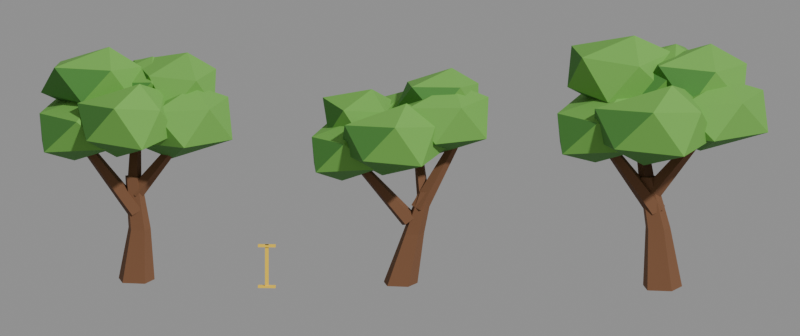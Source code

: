 # Source: BE_Nature_Trees_mesh.blend  (saved by Blender 5.2.45; exported with 4.5.12 LTS)
import bpy
from mathutils import Matrix  # noqa: F401  (used for matrix-valued properties, if any)

bpy.ops.wm.read_factory_settings(use_empty=True)
scene = bpy.context.scene
scene.name = 'TREE_REVIEW_Front'

# ---- materials (node trees are filled in below, after node groups)
mat_tree_6fae4a = bpy.data.materials.new('TREE_6FAE4A')
mat_tree_6fae4a.diffuse_color = (0.159, 0.4233, 0.06848, 1.0)
mat_tree_4c8a3a = bpy.data.materials.new('TREE_4C8A3A')
mat_tree_4c8a3a.diffuse_color = (0.07227, 0.2542, 0.04231, 1.0)
mat_tree_7a5236 = bpy.data.materials.new('TREE_7A5236')
mat_tree_7a5236.diffuse_color = (0.1946, 0.08438, 0.03689, 1.0)
mat_tree_62412c = bpy.data.materials.new('TREE_62412C')
mat_tree_62412c.diffuse_color = (0.1221, 0.05286, 0.02519, 1.0)
mat_tree_ffd43b = bpy.data.materials.new('TREE_FFD43B')
mat_tree_ffd43b.diffuse_color = (1.0, 0.6584, 0.04374, 1.0)

# ---- material node trees
mat_tree_6fae4a.use_nodes = True; mat_tree_6fae4a.node_tree.nodes.clear()
_N = mat_tree_6fae4a.node_tree.nodes; _L = mat_tree_6fae4a.node_tree.links
n0 = _N.new('ShaderNodeBsdfPrincipled'); n0.name = 'Principled BSDF'; n0.location = (-200, 100)
n0.inputs[0].default_value = (0.159, 0.4233, 0.06848, 1.0)
n0.inputs[2].default_value = 0.85
n0.inputs[10].default_value = 0.005
n1 = _N.new('ShaderNodeOutputMaterial'); n1.name = 'Material Output'; n1.location = (200, 100)
_L.new(n0.outputs[0], n1.inputs[0])
n1.is_active_output = True
mat_tree_4c8a3a.use_nodes = True; mat_tree_4c8a3a.node_tree.nodes.clear()
_N = mat_tree_4c8a3a.node_tree.nodes; _L = mat_tree_4c8a3a.node_tree.links
n0 = _N.new('ShaderNodeBsdfPrincipled'); n0.name = 'Principled BSDF'; n0.location = (-200, 100)
n0.inputs[0].default_value = (0.07227, 0.2542, 0.04231, 1.0)
n0.inputs[2].default_value = 0.85
n0.inputs[10].default_value = 0.005
n1 = _N.new('ShaderNodeOutputMaterial'); n1.name = 'Material Output'; n1.location = (200, 100)
_L.new(n0.outputs[0], n1.inputs[0])
n1.is_active_output = True
mat_tree_7a5236.use_nodes = True; mat_tree_7a5236.node_tree.nodes.clear()
_N = mat_tree_7a5236.node_tree.nodes; _L = mat_tree_7a5236.node_tree.links
n0 = _N.new('ShaderNodeBsdfPrincipled'); n0.name = 'Principled BSDF'; n0.location = (-200, 100)
n0.inputs[0].default_value = (0.1946, 0.08438, 0.03689, 1.0)
n0.inputs[2].default_value = 0.85
n0.inputs[10].default_value = 0.005
n1 = _N.new('ShaderNodeOutputMaterial'); n1.name = 'Material Output'; n1.location = (200, 100)
_L.new(n0.outputs[0], n1.inputs[0])
n1.is_active_output = True
mat_tree_62412c.use_nodes = True; mat_tree_62412c.node_tree.nodes.clear()
_N = mat_tree_62412c.node_tree.nodes; _L = mat_tree_62412c.node_tree.links
n0 = _N.new('ShaderNodeBsdfPrincipled'); n0.name = 'Principled BSDF'; n0.location = (-200, 100)
n0.inputs[0].default_value = (0.1221, 0.05286, 0.02519, 1.0)
n0.inputs[2].default_value = 0.85
n0.inputs[10].default_value = 0.005
n1 = _N.new('ShaderNodeOutputMaterial'); n1.name = 'Material Output'; n1.location = (200, 100)
_L.new(n0.outputs[0], n1.inputs[0])
n1.is_active_output = True
mat_tree_ffd43b.use_nodes = True; mat_tree_ffd43b.node_tree.nodes.clear()
_N = mat_tree_ffd43b.node_tree.nodes; _L = mat_tree_ffd43b.node_tree.links
n0 = _N.new('ShaderNodeBsdfPrincipled'); n0.name = 'Principled BSDF'; n0.location = (-200, 100)
n0.inputs[0].default_value = (1.0, 0.6584, 0.04374, 1.0)
n0.inputs[2].default_value = 0.85
n0.inputs[10].default_value = 0.005
n1 = _N.new('ShaderNodeOutputMaterial'); n1.name = 'Material Output'; n1.location = (200, 100)
_L.new(n0.outputs[0], n1.inputs[0])
n1.is_active_output = True

# ---- cameras
cam_tree_review_camera_002 = bpy.data.cameras.new('TREE_REVIEW_Camera.002')
cam_tree_review_camera_002.type = 'ORTHO'
cam_tree_review_camera_002.ortho_scale = 91.0

# ---- meshes
me_be_nature_treerounda_geometry_001 = bpy.data.meshes.new('BE_Nature_TreeRoundA_Geometry.001')
me_be_nature_treerounda_geometry_001.from_pydata([(2.005, 0.4671, 0.0), (0.1932, 2.131, 0.0), (-2.111, 0.8499, 0.0), (-1.521, -1.71, 0.0), (1.046, -1.962, 0.0), (1.561, 0.399, 6.0), (0.4289, 1.439, 6.0), (-0.9745, 0.6382, 6.0), (-0.6056, -0.9548, 6.0), (0.9619, -1.112, 6.0), (0.4412, 0.5196, 12.0), (-0.3682, 1.227, 12.0), (-1.357, 0.6823, 12.0), (-1.107, -0.3848, 12.0), (0.03364, -0.4919, 12.0), (-0.1336, 1.061, 7.945), (-0.9426, 0.1984, 7.458), (-0.449, -0.9997, 7.72), (0.5941, -0.8291, 8.369), (0.7681, 0.4576, 8.508), (-6.965, 0.2954, 16.97), (-7.353, -0.1266, 16.74), (-7.117, -0.7078, 16.87), (-6.582, -0.6259, 17.18), (-6.488, 0.005601, 17.24), (-0.1152, -0.7896, 9.945), (0.5144, 0.03343, 9.461), (0.1369, 1.058, 9.722), (-0.7992, 0.9162, 10.37), (-0.9651, -0.2086, 10.5), (6.211, -0.01894, 17.97), (6.5, 0.3438, 17.75), (6.323, 0.8219, 17.87), (5.926, 0.7558, 18.17), (5.857, 0.2368, 18.24), (0.5111, 0.3806, 10.97), (-0.1296, 1.098, 10.72), (-1.129, 0.7418, 10.86), (-1.045, -0.2087, 11.19), (0.005712, -0.4464, 11.26), (0.153, 4.842, 21.99), (-0.1358, 5.156, 21.88), (-0.5731, 5.0, 21.94), (-0.5363, 4.59, 22.08), (-0.07628, 4.492, 22.11), (0.3607, 0.5188, 16.13), (-4.982, 5.596, 16.56), (-10.9, 1.544, 15.78), (-10.24, -5.534, 16.0), (-2.594, -6.223, 16.59), (-1.738, 3.427, 20.04), (-8.887, 4.525, 20.47), (-10.99, -1.736, 19.69), (-6.466, -6.865, 19.91), (-0.2318, -3.181, 20.5), (-7.131, 0.3853, 13.75), (-4.095, -1.504, 22.25), (11.0, -1.433, 16.85), (7.926, 5.038, 16.72), (1.653, 3.848, 16.03), (-0.5188, -2.951, 16.73), (5.744, -5.997, 16.84), (10.28, 2.34, 20.99), (4.526, 5.441, 20.86), (0.3648, 0.9007, 20.17), (2.275, -5.734, 20.87), (8.547, -4.237, 20.98), (3.904, 0.9204, 14.0), (6.616, -0.9346, 23.0), (5.513, 7.909, 19.31), (-1.807, 9.563, 18.67), (-6.65, 4.443, 18.46), (-2.485, -1.815, 19.28), (4.358, 1.051, 18.8), (2.12, 10.0, 23.45), (-4.797, 7.457, 22.81), (-5.189, 1.232, 22.6), (1.761, -1.577, 23.42), (5.198, 4.139, 22.94), (-1.495, 5.309, 16.3), (1.603, 3.511, 25.3), (4.813, -3.943, 18.02), (0.267, 0.4427, 17.19), (-6.018, -1.544, 17.57), (-5.242, -8.481, 18.09), (1.159, -9.299, 17.28), (3.202, -0.6784, 22.16), (-2.781, -0.1051, 21.33), (-6.481, -5.123, 21.71), (-1.999, -10.0, 22.23), (3.09, -7.026, 21.42), (-2.07, -3.556, 15.1), (0.6369, -5.311, 24.1), (-0.216, 4.918, 21.34), (-6.693, 5.921, 20.81), (-11.0, 0.9715, 21.5), (-6.045, -3.843, 21.45), (-0.03913, -1.402, 20.8), (-3.381, 6.414, 25.02), (-8.931, 3.832, 24.49), (-9.27, -2.319, 25.18), (-2.747, -3.321, 25.13), (0.4255, 1.738, 24.48), (-5.981, 2.333, 19.0), (-3.197, 0.685, 27.0), (8.82, 0.5842, 20.23), (7.572, 6.484, 20.18), (1.415, 7.58, 20.87), (-0.2705, 1.466, 20.34), (3.861, -3.107, 20.09), (8.817, 3.659, 23.91), (4.717, 7.447, 23.86), (-0.6424, 4.722, 24.55), (1.419, -0.9707, 24.02), (6.893, -2.011, 23.77), (3.185, 3.511, 18.2), (5.671, 1.862, 26.2)], [], [(0, 6, 5), (1, 7, 6), (2, 8, 7), (4, 8, 3), (0, 9, 4), (6, 10, 5), (7, 11, 6), (7, 13, 12), (8, 14, 13), (9, 10, 14), (2, 1, 0), (11, 13, 14), (16, 20, 15), (16, 22, 21), (17, 23, 22), (18, 24, 23), (15, 24, 19), (18, 17, 16), (21, 22, 23), (26, 30, 25), (26, 32, 31), (27, 33, 32), (28, 34, 33), (25, 34, 29), (28, 27, 26), (31, 33, 34), (36, 40, 35), (36, 42, 41), (37, 43, 42), (38, 44, 43), (35, 44, 39), (38, 37, 36), (41, 43, 44), (46, 50, 45), (47, 51, 46), (48, 52, 47), (49, 53, 48), (45, 54, 49), (55, 46, 45), (55, 47, 46), (55, 48, 47), (55, 49, 48), (55, 45, 49), (56, 50, 51), (56, 51, 52), (56, 52, 53), (56, 53, 54), (56, 54, 50), (58, 62, 57), (59, 63, 58), (60, 64, 59), (61, 65, 60), (57, 66, 61), (67, 58, 57), (67, 59, 58), (67, 60, 59), (67, 61, 60), (67, 57, 61), (68, 62, 63), (68, 63, 64), (68, 64, 65), (68, 65, 66), (68, 66, 62), (70, 74, 69), (71, 75, 70), (72, 76, 71), (73, 77, 72), (69, 78, 73), (79, 70, 69), (79, 71, 70), (79, 72, 71), (79, 73, 72), (79, 69, 73), (80, 74, 75), (80, 75, 76), (80, 76, 77), (80, 77, 78), (80, 78, 74), (82, 86, 81), (83, 87, 82), (84, 88, 83), (85, 89, 84), (81, 90, 85), (91, 82, 81), (91, 83, 82), (91, 84, 83), (91, 85, 84), (91, 81, 85), (92, 86, 87), (92, 87, 88), (92, 88, 89), (92, 89, 90), (92, 90, 86), (94, 98, 93), (95, 99, 94), (96, 100, 95), (97, 101, 96), (93, 102, 97), (103, 94, 93), (103, 95, 94), (103, 96, 95), (103, 97, 96), (103, 93, 97), (104, 98, 99), (104, 99, 100), (104, 100, 101), (104, 101, 102), (104, 102, 98), (106, 110, 105), (107, 111, 106), (108, 112, 107), (109, 113, 108), (105, 114, 109), (115, 106, 105), (115, 107, 106), (115, 108, 107), (115, 109, 108), (115, 105, 109), (116, 110, 111), (116, 111, 112), (116, 112, 113), (116, 113, 114), (116, 114, 110), (0, 1, 6), (1, 2, 7), (2, 3, 8), (4, 9, 8), (0, 5, 9), (6, 11, 10), (7, 12, 11), (7, 8, 13), (8, 9, 14), (9, 5, 10), (0, 4, 3), (3, 2, 0), (14, 10, 11), (11, 12, 13), (16, 21, 20), (16, 17, 22), (17, 18, 23), (18, 19, 24), (15, 20, 24), (15, 19, 16), (19, 18, 16), (24, 20, 23), (20, 21, 23), (26, 31, 30), (26, 27, 32), (27, 28, 33), (28, 29, 34), (25, 30, 34), (25, 29, 26), (29, 28, 26), (34, 30, 31), (31, 32, 33), (36, 41, 40), (36, 37, 42), (37, 38, 43), (38, 39, 44), (35, 40, 44), (35, 39, 36), (39, 38, 36), (44, 40, 41), (41, 42, 43), (46, 51, 50), (47, 52, 51), (48, 53, 52), (49, 54, 53), (45, 50, 54), (58, 63, 62), (59, 64, 63), (60, 65, 64), (61, 66, 65), (57, 62, 66), (70, 75, 74), (71, 76, 75), (72, 77, 76), (73, 78, 77), (69, 74, 78), (82, 87, 86), (83, 88, 87), (84, 89, 88), (85, 90, 89), (81, 86, 90), (94, 99, 98), (95, 100, 99), (96, 101, 100), (97, 102, 101), (93, 98, 102), (106, 111, 110), (107, 112, 111), (108, 113, 112), (109, 114, 113), (105, 110, 114)])
me_be_nature_treerounda_geometry_001.polygons.foreach_set('material_index', [2, 3, 2, 2, 2, 2, 3, 2, 2, 2, 3, 2, 2, 3, 2, 2, 2, 3, 2, 2, 3, 2, 2, 2, 3, 2, 2, 3, 2, 2, 2, 3, 2, 0, 1, 1, 0, 0, 1, 1, 1, 1, 1, 0, 0, 0, 0, 0, 0, 1, 1, 0, 0, 1, 1, 1, 1, 1, 0, 0, 0, 0, 0, 0, 1, 1, 0, 0, 1, 1, 1, 1, 1, 0, 0, 0, 0, 0, 0, 1, 1, 0, 0, 1, 1, 1, 1, 1, 0, 0, 0, 0, 0, 0, 1, 1, 0, 0, 1, 1, 1, 1, 1, 0, 0, 0, 0, 0, 0, 1, 1, 0, 0, 1, 1, 1, 1, 1, 0, 0, 0, 0, 0, 2, 3, 2, 2, 2, 2, 3, 2, 2, 2, 3, 3, 2, 2, 2, 3, 2, 2, 2, 3, 3, 2, 2, 2, 3, 2, 2, 2, 3, 3, 2, 2, 2, 3, 2, 2, 2, 3, 3, 2, 2, 0, 1, 1, 0, 0, 0, 1, 1, 0, 0, 0, 1, 1, 0, 0, 0, 1, 1, 0, 0, 0, 1, 1, 0, 0, 0, 1, 1, 0, 0])
me_be_nature_treerounda_geometry_001.materials.append(mat_tree_6fae4a)
me_be_nature_treerounda_geometry_001.materials.append(mat_tree_4c8a3a)
me_be_nature_treerounda_geometry_001.materials.append(mat_tree_7a5236)
me_be_nature_treerounda_geometry_001.materials.append(mat_tree_62412c)
me_be_nature_treerounda_geometry_001.update()
me_be_nature_treeroundb_geometry_001 = bpy.data.meshes.new('BE_Nature_TreeRoundB_Geometry.001')
me_be_nature_treeroundb_geometry_001.from_pydata([(1.969, 0.4251, 0.0), (0.1897, 1.939, 0.0), (-1.901, 0.7734, 0.0), (-1.369, -1.515, 0.0), (1.027, -1.738, 0.0), (2.73, 0.4735, 5.882), (1.606, 1.43, 5.882), (0.3171, 0.6935, 5.882), (0.644, -0.7442, 5.882), (2.135, -0.8852, 5.882), (3.696, 0.384, 10.78), (2.947, 1.021, 10.78), (2.087, 0.5307, 10.78), (2.305, -0.4253, 10.78), (3.3, -0.5193, 10.78), (0.944, 1.119, 7.292), (0.2447, 0.2942, 6.754), (0.6748, -0.8251, 7.044), (1.64, -0.6681, 7.761), (1.806, 0.5392, 7.914), (-5.504, 0.355, 14.68), (-5.827, -0.01685, 14.44), (-5.628, -0.5254, 14.57), (-5.183, -0.4548, 14.89), (-5.106, 0.09401, 14.96), (2.302, -0.8341, 8.78), (3.066, 0.05926, 8.394), (2.528, 1.124, 8.602), (1.431, 0.919, 9.116), (1.292, -0.2831, 9.226), (7.508, 0.1911, 18.61), (7.829, 0.5538, 18.45), (7.603, 1.001, 18.53), (7.142, 0.9149, 18.75), (7.084, 0.4143, 18.8), (3.332, 0.499, 9.778), (2.586, 0.87, 9.554), (1.935, 0.322, 9.675), (2.278, -0.402, 9.974), (3.142, -0.2885, 10.04), (1.584, 4.235, 19.6), (1.243, 4.404, 19.49), (0.9451, 4.154, 19.55), (1.102, 3.83, 19.69), (1.497, 3.88, 19.71), (-0.1033, 0.7118, 13.96), (-4.782, 5.17, 14.35), (-9.919, 1.612, 13.63), (-9.351, -4.465, 13.84), (-2.707, -5.054, 14.39), (-1.964, 3.265, 17.57), (-8.174, 4.229, 17.96), (-10.0, -1.218, 17.24), (-6.071, -5.603, 17.45), (-0.6554, -2.454, 18.0), (-6.648, 0.5946, 11.76), (-4.011, -1.02, 19.61), (10.0, -2.198, 17.5), (8.298, 4.482, 17.37), (2.258, 4.608, 16.69), (-0.9269, -1.229, 17.39), (4.345, -5.29, 17.49), (9.997, 1.482, 21.56), (5.214, 5.534, 21.43), (0.5294, 2.097, 20.75), (1.168, -4.336, 21.44), (7.246, -4.257, 21.55), (3.61, 1.189, 14.71), (6.18, -0.5527, 23.53), (5.133, 7.881, 17.04), (-1.31, 8.088, 16.47), (-4.166, 3.424, 16.29), (0.2412, -0.848, 17.01), (5.382, 2.341, 16.59), (1.846, 9.0, 20.64), (-3.269, 6.034, 20.08), (-2.422, 1.111, 19.9), (3.612, -0.03721, 20.61), (5.543, 4.885, 20.2), (-0.109, 5.023, 14.41), (2.464, 3.588, 22.25), (5.244, -1.586, 16.1), (-1.005, 0.9228, 15.29), (-6.623, -2.564, 15.66), (-3.718, -8.532, 16.16), (2.916, -7.475, 15.37), (2.528, 0.8004, 20.16), (-3.869, -0.398, 19.34), (-5.976, -5.879, 19.72), (-0.04694, -9.0, 20.22), (4.313, -4.859, 19.43), (-1.853, -2.891, 13.24), (0.9982, -4.528, 22.06), (7.635, 5.374, 20.14), (2.128, 5.187, 19.69), (-0.5419, 0.2703, 20.28), (4.369, -2.945, 20.24), (8.898, 0.08207, 19.68), (4.764, 6.141, 23.3), (0.6612, 3.045, 22.85), (1.46, -2.218, 23.44), (6.993, -1.961, 23.4), (8.775, 2.772, 22.84), (3.504, 2.46, 18.14), (5.84, 1.025, 25.0), (-0.3073, 0.9637, 17.23), (-2.345, 5.774, 17.19), (-7.765, 5.599, 17.78), (-8.162, 0.08275, 17.33), (-3.946, -3.026, 17.11), (-0.8185, 3.587, 20.38), (-4.933, 6.081, 20.35), (-8.984, 2.802, 20.94), (-6.356, -1.707, 20.48), (-1.537, -1.549, 20.27), (-5.45, 2.665, 15.49), (-3.292, 1.23, 22.35)], [], [(0, 6, 5), (1, 7, 6), (3, 7, 2), (4, 8, 3), (0, 9, 4), (5, 11, 10), (6, 12, 11), (8, 12, 7), (9, 13, 8), (5, 14, 9), (3, 2, 1), (11, 13, 14), (16, 20, 15), (16, 22, 21), (17, 23, 22), (18, 24, 23), (15, 24, 19), (18, 17, 16), (23, 20, 22), (26, 30, 25), (26, 32, 31), (27, 33, 32), (28, 34, 33), (25, 34, 29), (27, 26, 25), (33, 30, 32), (36, 40, 35), (36, 42, 41), (37, 43, 42), (38, 44, 43), (35, 44, 39), (38, 37, 36), (41, 43, 44), (46, 50, 45), (47, 51, 46), (48, 52, 47), (49, 53, 48), (45, 54, 49), (55, 46, 45), (55, 47, 46), (55, 48, 47), (55, 49, 48), (55, 45, 49), (56, 50, 51), (56, 51, 52), (56, 52, 53), (56, 53, 54), (56, 54, 50), (58, 62, 57), (59, 63, 58), (60, 64, 59), (61, 65, 60), (57, 66, 61), (67, 58, 57), (67, 59, 58), (67, 60, 59), (67, 61, 60), (67, 57, 61), (68, 62, 63), (68, 63, 64), (68, 64, 65), (68, 65, 66), (68, 66, 62), (70, 74, 69), (71, 75, 70), (72, 76, 71), (73, 77, 72), (69, 78, 73), (79, 70, 69), (79, 71, 70), (79, 72, 71), (79, 73, 72), (79, 69, 73), (80, 74, 75), (80, 75, 76), (80, 76, 77), (80, 77, 78), (80, 78, 74), (82, 86, 81), (83, 87, 82), (84, 88, 83), (85, 89, 84), (81, 90, 85), (91, 82, 81), (91, 83, 82), (91, 84, 83), (91, 85, 84), (91, 81, 85), (92, 86, 87), (92, 87, 88), (92, 88, 89), (92, 89, 90), (92, 90, 86), (94, 98, 93), (95, 99, 94), (96, 100, 95), (97, 101, 96), (93, 102, 97), (103, 94, 93), (103, 95, 94), (103, 96, 95), (103, 97, 96), (103, 93, 97), (104, 98, 99), (104, 99, 100), (104, 100, 101), (104, 101, 102), (104, 102, 98), (106, 110, 105), (107, 111, 106), (108, 112, 107), (109, 113, 108), (105, 114, 109), (115, 106, 105), (115, 107, 106), (115, 108, 107), (115, 109, 108), (115, 105, 109), (116, 110, 111), (116, 111, 112), (116, 112, 113), (116, 113, 114), (116, 114, 110), (0, 1, 6), (1, 2, 7), (3, 8, 7), (4, 9, 8), (0, 5, 9), (5, 6, 11), (6, 7, 12), (8, 13, 12), (9, 14, 13), (5, 10, 14), (0, 4, 1), (4, 3, 1), (14, 10, 11), (11, 12, 13), (16, 21, 20), (16, 17, 22), (17, 18, 23), (18, 19, 24), (15, 20, 24), (15, 19, 16), (19, 18, 16), (24, 20, 23), (20, 21, 22), (26, 31, 30), (26, 27, 32), (27, 28, 33), (28, 29, 34), (25, 30, 34), (25, 29, 27), (29, 28, 27), (34, 30, 33), (30, 31, 32), (36, 41, 40), (36, 37, 42), (37, 38, 43), (38, 39, 44), (35, 40, 44), (35, 39, 36), (39, 38, 36), (44, 40, 41), (41, 42, 43), (46, 51, 50), (47, 52, 51), (48, 53, 52), (49, 54, 53), (45, 50, 54), (58, 63, 62), (59, 64, 63), (60, 65, 64), (61, 66, 65), (57, 62, 66), (70, 75, 74), (71, 76, 75), (72, 77, 76), (73, 78, 77), (69, 74, 78), (82, 87, 86), (83, 88, 87), (84, 89, 88), (85, 90, 89), (81, 86, 90), (94, 99, 98), (95, 100, 99), (96, 101, 100), (97, 102, 101), (93, 98, 102), (106, 111, 110), (107, 112, 111), (108, 113, 112), (109, 114, 113), (105, 110, 114)])
me_be_nature_treeroundb_geometry_001.polygons.foreach_set('material_index', [2, 3, 2, 2, 2, 2, 3, 2, 2, 2, 3, 2, 2, 3, 2, 2, 2, 3, 2, 2, 3, 2, 2, 2, 3, 2, 2, 3, 2, 2, 2, 3, 2, 0, 1, 1, 0, 0, 1, 1, 1, 1, 1, 0, 0, 0, 0, 0, 0, 1, 1, 0, 0, 1, 1, 1, 1, 1, 0, 0, 0, 0, 0, 0, 1, 1, 0, 0, 1, 1, 1, 1, 1, 0, 0, 0, 0, 0, 0, 1, 1, 0, 0, 1, 1, 1, 1, 1, 0, 0, 0, 0, 0, 0, 1, 1, 0, 0, 1, 1, 1, 1, 1, 0, 0, 0, 0, 0, 0, 1, 1, 0, 0, 1, 1, 1, 1, 1, 0, 0, 0, 0, 0, 2, 3, 2, 2, 2, 2, 3, 2, 2, 2, 3, 3, 2, 2, 2, 3, 2, 2, 2, 3, 3, 2, 2, 2, 3, 2, 2, 2, 3, 3, 2, 2, 2, 3, 2, 2, 2, 3, 3, 2, 2, 0, 1, 1, 0, 0, 0, 1, 1, 0, 0, 0, 1, 1, 0, 0, 0, 1, 1, 0, 0, 0, 1, 1, 0, 0, 0, 1, 1, 0, 0])
me_be_nature_treeroundb_geometry_001.materials.append(mat_tree_6fae4a)
me_be_nature_treeroundb_geometry_001.materials.append(mat_tree_4c8a3a)
me_be_nature_treeroundb_geometry_001.materials.append(mat_tree_7a5236)
me_be_nature_treeroundb_geometry_001.materials.append(mat_tree_62412c)
me_be_nature_treeroundb_geometry_001.update()
me_be_nature_treeroundc_geometry_001 = bpy.data.meshes.new('BE_Nature_TreeRoundC_Geometry.001')
me_be_nature_treeroundc_geometry_001.from_pydata([(2.109, 0.4927, 0.0), (0.2032, 2.248, 0.0), (-2.363, 0.8964, 0.0), (-1.702, -1.904, 0.0), (1.1, -2.184, 0.0), (0.7588, 0.5207, 6.881), (-0.4804, 1.591, 6.881), (-2.069, 0.7668, 6.881), (-1.666, -0.9133, 6.881), (0.1438, -1.084, 6.881), (-0.9034, 0.7429, 12.78), (-1.789, 1.428, 12.78), (-2.806, 0.9004, 12.78), (-2.548, -0.124, 12.78), (-1.372, -0.2334, 12.78), (-1.022, 1.295, 8.799), (-1.844, 0.3323, 8.37), (-1.159, -0.8824, 8.601), (0.07234, -0.5768, 9.173), (0.1433, 0.7722, 9.295), (-7.656, -0.07549, 18.16), (-8.026, -0.5623, 17.97), (-7.718, -1.128, 18.08), (-7.158, -0.99, 18.33), (-7.12, -0.3398, 18.39), (-1.304, -0.7242, 10.75), (-0.5115, 0.2784, 10.23), (-1.095, 1.425, 10.51), (-2.248, 1.211, 11.21), (-2.377, -0.07619, 11.36), (6.393, 0.6674, 20.13), (6.659, 1.036, 19.92), (6.463, 1.495, 20.03), (6.076, 1.409, 20.31), (6.033, 0.8979, 20.37), (-2.753, 0.4661, 11.71), (-2.006, -0.3107, 11.99), (-0.9168, 0.124, 12.0), (-0.9905, 1.114, 11.73), (-2.125, 1.325, 11.56), (-4.166, 4.371, 23.56), (-3.867, 4.074, 23.67), (-3.431, 4.234, 23.67), (-3.461, 4.63, 23.57), (-3.915, 4.715, 23.5), (0.3702, 0.8642, 16.73), (-5.44, 6.089, 17.17), (-11.9, 1.919, 16.36), (-11.18, -5.64, 16.6), (-2.832, -6.388, 17.21), (-1.898, 3.856, 20.8), (-9.705, 4.986, 21.24), (-12.0, -1.514, 20.43), (-7.061, -7.085, 20.67), (-0.2531, -3.084, 21.28), (-7.787, 0.7268, 14.25), (-4.471, -1.263, 23.1), (12.0, -0.5659, 18.33), (8.582, 6.065, 18.2), (1.609, 4.84, 17.52), (-0.8858, -2.215, 18.22), (6.157, -5.524, 18.32), (11.2, 3.288, 22.4), (4.803, 6.479, 22.27), (0.1772, 1.808, 21.59), (2.301, -5.238, 22.29), (9.273, -3.612, 22.39), (4.111, 1.828, 15.53), (7.126, -0.02476, 24.38), (5.236, 8.669, 20.98), (-2.476, 10.51, 20.28), (-7.764, 4.806, 20.05), (-3.215, -2.301, 20.95), (4.051, 1.024, 20.43), (1.754, 11.0, 25.51), (-5.741, 8.165, 24.8), (-6.169, 1.226, 24.57), (1.385, -2.021, 25.47), (4.912, 4.467, 24.95), (-2.135, 5.771, 17.69), (1.223, 3.766, 27.53), (6.126, -2.972, 18.23), (-0.2819, 0.5687, 17.32), (-7.75, -2.857, 17.74), (-4.974, -10.08, 18.3), (2.945, -9.549, 17.42), (3.502, 0.1049, 22.76), (-4.028, -0.6332, 21.85), (-7.409, -6.767, 22.26), (-0.4795, -11.0, 22.83), (4.747, -6.666, 21.94), (-2.009, -3.863, 15.04), (1.328, -5.769, 24.87), (0.5153, -0.5315, 22.74), (-0.8524, 5.121, 22.15), (-7.97, 6.938, 22.92), (-11.02, 1.366, 22.87), (-6.135, -3.069, 22.14), (0.8372, 2.602, 26.81), (-4.022, 6.229, 26.22), (-10.73, 4.467, 26.99), (-9.177, -1.285, 26.93), (-2.59, -2.375, 26.21), (-6.405, 2.863, 20.15), (-3.366, 1.321, 29.0), (7.61, 6.856, 21.41), (1.195, 7.896, 21.36), (-2.859, 1.631, 22.12), (3.051, -2.992, 21.54), (9.105, 0.02768, 21.26), (4.53, 8.104, 25.48), (-1.105, 5.177, 25.43), (-0.4103, -1.91, 26.19), (6.106, -2.044, 25.61), (9.304, 3.751, 25.33), (2.53, 3.81, 19.17), (5.313, 1.96, 28.02)], [], [(1, 5, 0), (2, 6, 1), (2, 8, 7), (3, 9, 8), (0, 9, 4), (6, 10, 5), (7, 11, 6), (7, 13, 12), (8, 14, 13), (9, 10, 14), (3, 1, 0), (11, 13, 14), (16, 20, 15), (16, 22, 21), (17, 23, 22), (18, 24, 23), (15, 24, 19), (17, 16, 15), (21, 23, 24), (26, 30, 25), (26, 32, 31), (27, 33, 32), (28, 34, 33), (25, 34, 29), (27, 26, 25), (31, 33, 34), (35, 41, 40), (36, 42, 41), (38, 42, 37), (39, 43, 38), (39, 40, 44), (36, 39, 37), (41, 43, 44), (46, 50, 45), (47, 51, 46), (48, 52, 47), (49, 53, 48), (45, 54, 49), (55, 46, 45), (55, 47, 46), (55, 48, 47), (55, 49, 48), (55, 45, 49), (56, 50, 51), (56, 51, 52), (56, 52, 53), (56, 53, 54), (56, 54, 50), (58, 62, 57), (59, 63, 58), (60, 64, 59), (61, 65, 60), (57, 66, 61), (67, 58, 57), (67, 59, 58), (67, 60, 59), (67, 61, 60), (67, 57, 61), (68, 62, 63), (68, 63, 64), (68, 64, 65), (68, 65, 66), (68, 66, 62), (70, 74, 69), (71, 75, 70), (72, 76, 71), (73, 77, 72), (69, 78, 73), (79, 70, 69), (79, 71, 70), (79, 72, 71), (79, 73, 72), (79, 69, 73), (80, 74, 75), (80, 75, 76), (80, 76, 77), (80, 77, 78), (80, 78, 74), (82, 86, 81), (83, 87, 82), (84, 88, 83), (85, 89, 84), (81, 90, 85), (91, 82, 81), (91, 83, 82), (91, 84, 83), (91, 85, 84), (91, 81, 85), (92, 86, 87), (92, 87, 88), (92, 88, 89), (92, 89, 90), (92, 90, 86), (94, 98, 93), (95, 99, 94), (96, 100, 95), (97, 101, 96), (93, 102, 97), (103, 94, 93), (103, 95, 94), (103, 96, 95), (103, 97, 96), (103, 93, 97), (104, 98, 99), (104, 99, 100), (104, 100, 101), (104, 101, 102), (104, 102, 98), (106, 110, 105), (107, 111, 106), (108, 112, 107), (109, 113, 108), (105, 114, 109), (115, 106, 105), (115, 107, 106), (115, 108, 107), (115, 109, 108), (115, 105, 109), (116, 110, 111), (116, 111, 112), (116, 112, 113), (116, 113, 114), (116, 114, 110), (1, 6, 5), (2, 7, 6), (2, 3, 8), (3, 4, 9), (0, 5, 9), (6, 11, 10), (7, 12, 11), (7, 8, 13), (8, 9, 14), (9, 5, 10), (0, 4, 3), (3, 2, 1), (14, 10, 11), (11, 12, 13), (16, 21, 20), (16, 17, 22), (17, 18, 23), (18, 19, 24), (15, 20, 24), (15, 19, 18), (18, 17, 15), (24, 20, 21), (21, 22, 23), (26, 31, 30), (26, 27, 32), (27, 28, 33), (28, 29, 34), (25, 30, 34), (25, 29, 27), (29, 28, 27), (34, 30, 31), (31, 32, 33), (35, 36, 41), (36, 37, 42), (38, 43, 42), (39, 44, 43), (39, 35, 40), (35, 39, 36), (39, 38, 37), (44, 40, 41), (41, 42, 43), (46, 51, 50), (47, 52, 51), (48, 53, 52), (49, 54, 53), (45, 50, 54), (58, 63, 62), (59, 64, 63), (60, 65, 64), (61, 66, 65), (57, 62, 66), (70, 75, 74), (71, 76, 75), (72, 77, 76), (73, 78, 77), (69, 74, 78), (82, 87, 86), (83, 88, 87), (84, 89, 88), (85, 90, 89), (81, 86, 90), (94, 99, 98), (95, 100, 99), (96, 101, 100), (97, 102, 101), (93, 98, 102), (106, 111, 110), (107, 112, 111), (108, 113, 112), (109, 114, 113), (105, 110, 114)])
me_be_nature_treeroundc_geometry_001.polygons.foreach_set('material_index', [2, 3, 2, 2, 2, 2, 3, 2, 2, 2, 3, 2, 2, 3, 2, 2, 2, 3, 2, 2, 3, 2, 2, 2, 3, 2, 2, 3, 2, 2, 2, 3, 2, 0, 1, 1, 0, 0, 1, 1, 1, 1, 1, 0, 0, 0, 0, 0, 0, 1, 1, 0, 0, 1, 1, 1, 1, 1, 0, 0, 0, 0, 0, 0, 1, 1, 0, 0, 1, 1, 1, 1, 1, 0, 0, 0, 0, 0, 0, 1, 1, 0, 0, 1, 1, 1, 1, 1, 0, 0, 0, 0, 0, 0, 1, 1, 0, 0, 1, 1, 1, 1, 1, 0, 0, 0, 0, 0, 0, 1, 1, 0, 0, 1, 1, 1, 1, 1, 0, 0, 0, 0, 0, 2, 3, 2, 2, 2, 2, 3, 2, 2, 2, 3, 3, 2, 2, 2, 3, 2, 2, 2, 3, 3, 2, 2, 2, 3, 2, 2, 2, 3, 3, 2, 2, 2, 3, 2, 2, 2, 3, 3, 2, 2, 0, 1, 1, 0, 0, 0, 1, 1, 0, 0, 0, 1, 1, 0, 0, 0, 1, 1, 0, 0, 0, 1, 1, 0, 0, 0, 1, 1, 0, 0])
me_be_nature_treeroundc_geometry_001.materials.append(mat_tree_6fae4a)
me_be_nature_treeroundc_geometry_001.materials.append(mat_tree_4c8a3a)
me_be_nature_treeroundc_geometry_001.materials.append(mat_tree_7a5236)
me_be_nature_treeroundc_geometry_001.materials.append(mat_tree_62412c)
me_be_nature_treeroundc_geometry_001.update()
me_tree_review_gauge_002 = bpy.data.meshes.new('TREE_REVIEW_Gauge.002')
me_tree_review_gauge_002.from_pydata([(-0.2, -0.2, 0.0), (0.2, -0.2, 0.0), (0.2, 0.2, 0.0), (-0.2, 0.2, 0.0), (-0.2, -0.2, 5.0), (0.2, -0.2, 5.0), (0.2, 0.2, 5.0), (-0.2, 0.2, 5.0), (-1.0, -0.3, 0.0), (1.0, -0.3, 0.0), (1.0, 0.3, 0.0), (-1.0, 0.3, 0.0), (-1.0, -0.3, 0.24), (1.0, -0.3, 0.24), (1.0, 0.3, 0.24), (-1.0, 0.3, 0.24), (-1.0, -0.3, 4.76), (1.0, -0.3, 4.76), (1.0, 0.3, 4.76), (-1.0, 0.3, 4.76), (-1.0, -0.3, 5.0), (1.0, -0.3, 5.0), (1.0, 0.3, 5.0), (-1.0, 0.3, 5.0)], [], [(0, 3, 2, 1), (4, 5, 6, 7), (0, 1, 5, 4), (1, 2, 6, 5), (2, 3, 7, 6), (3, 0, 4, 7), (8, 11, 10, 9), (12, 13, 14, 15), (8, 9, 13, 12), (9, 10, 14, 13), (10, 11, 15, 14), (11, 8, 12, 15), (16, 19, 18, 17), (20, 21, 22, 23), (16, 17, 21, 20), (17, 18, 22, 21), (18, 19, 23, 22), (19, 16, 20, 23)])
me_tree_review_gauge_002.materials.append(mat_tree_ffd43b)
me_tree_review_gauge_002.update()

# ---- objects
ob_tree_review_rounda = bpy.data.objects.new('TREE_REVIEW_RoundA', me_be_nature_treerounda_geometry_001)
ob_tree_review_roundb = bpy.data.objects.new('TREE_REVIEW_RoundB', me_be_nature_treeroundb_geometry_001)
ob_tree_review_roundc = bpy.data.objects.new('TREE_REVIEW_RoundC', me_be_nature_treeroundc_geometry_001)
ob_tree_review_5stud_gauge = bpy.data.objects.new('TREE_REVIEW_5STUD_GAUGE', me_tree_review_gauge_002)
ob_tree_review_camera = bpy.data.objects.new('TREE_REVIEW_Camera', cam_tree_review_camera_002)

# ---- transforms, parenting, visibility, modifiers, constraints
ob_tree_review_rounda.location = (-30.0, 0.0, 0.0)
ob_tree_review_roundb.location = (0.0, 0.0, 0.0)
ob_tree_review_roundc.location = (30.0, 0.0, 0.0)
ob_tree_review_5stud_gauge.location = (-15.0, -3.0, 0.0)
ob_tree_review_camera.location = (11.67, -194.6, 58.25)
ob_tree_review_camera.rotation_euler = (1.345, 1.549e-10, 0.05993)

# ---- collection membership
scene.collection.objects.link(ob_tree_review_rounda)
scene.collection.objects.link(ob_tree_review_roundb)
scene.collection.objects.link(ob_tree_review_roundc)
scene.collection.objects.link(ob_tree_review_5stud_gauge)
scene.collection.objects.link(ob_tree_review_camera)

# ---- scene / render settings (as saved in the file)
scene.camera = ob_tree_review_camera
scene.frame_start = 1; scene.frame_end = 250; scene.frame_set(1)
scene.render.engine = 'BLENDER_WORKBENCH'
scene.render.image_settings.exr_codec = 'NONE'
scene.render.resolution_x = 1000
scene.render.resolution_y = 420
scene.render.film_transparent = True
scene.render.use_bake_clear = False
scene.render.bake_margin = 0
scene.render.bake_bias = 0.0
scene.render.bake_samples = 0
scene.render.simplify_subdivision_render = 0
scene.render.simplify_child_particles_render = 0.0
scene.render.compositor_device = 'GPU'
scene.eevee.use_volume_custom_range = False
scene.eevee.gtao_distance = 0.0
scene.eevee.use_fast_gi = False
scene.eevee.fast_gi_thickness_near = 0.1
scene.eevee.fast_gi_thickness_far = 0.0
scene.eevee.ray_tracing_options.screen_trace_thickness = 0.1
bpy.context.view_layer.update()

# ---- added for rendering (the .blend has no usable light): sun + grey world if the file has none
light_auto_sun = bpy.data.lights.new('AutoSun', 'SUN')
light_auto_sun.energy = 3.0
light_auto_sun.angle = 0.0523599
ob_auto_sun = bpy.data.objects.new('AutoSun', light_auto_sun)
scene.collection.objects.link(ob_auto_sun)
ob_auto_sun.rotation_euler = (0.872665, 0.174533, 0.523599)
if scene.world is None:
    world_auto = bpy.data.worlds.new('AutoWorld')
    world_auto.color = (0.3, 0.3, 0.3)
    scene.world = world_auto
bpy.context.view_layer.update()
